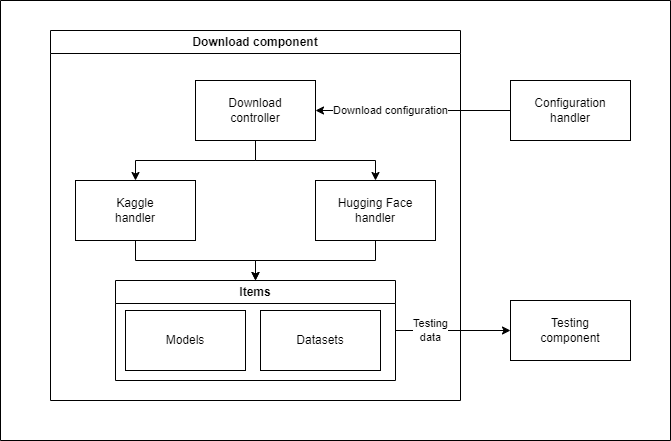

The diagram above was exported from draw.io. Its source (the exported page's mxGraphModel, read from the mxfile embedded in the PNG):
<mxGraphModel dx="1666" dy="749" grid="1" gridSize="10" guides="1" tooltips="1" connect="1" arrows="1" fold="1" page="1" pageScale="1" pageWidth="850" pageHeight="1100" math="0" shadow="0">
  <root>
    <mxCell id="0" />
    <mxCell id="1" parent="0" />
    <mxCell id="tyjR8he37Etmvqs3X0Is-15" value="Download component" style="swimlane;whiteSpace=wrap;html=1;" parent="1" vertex="1">
      <mxGeometry x="220" y="50" width="410" height="370" as="geometry" />
    </mxCell>
    <mxCell id="tyjR8he37Etmvqs3X0Is-65" style="edgeStyle=orthogonalEdgeStyle;rounded=0;orthogonalLoop=1;jettySize=auto;html=1;exitX=0.5;exitY=1;exitDx=0;exitDy=0;" parent="tyjR8he37Etmvqs3X0Is-15" source="tyjR8he37Etmvqs3X0Is-20" target="tyjR8he37Etmvqs3X0Is-22" edge="1">
      <mxGeometry relative="1" as="geometry" />
    </mxCell>
    <mxCell id="tyjR8he37Etmvqs3X0Is-67" style="edgeStyle=orthogonalEdgeStyle;rounded=0;orthogonalLoop=1;jettySize=auto;html=1;" parent="tyjR8he37Etmvqs3X0Is-15" source="tyjR8he37Etmvqs3X0Is-20" target="tyjR8he37Etmvqs3X0Is-23" edge="1">
      <mxGeometry relative="1" as="geometry" />
    </mxCell>
    <mxCell id="tyjR8he37Etmvqs3X0Is-20" value="Download&lt;div&gt;controller&lt;/div&gt;" style="rounded=0;whiteSpace=wrap;html=1;" parent="tyjR8he37Etmvqs3X0Is-15" vertex="1">
      <mxGeometry x="145" y="50" width="120" height="60" as="geometry" />
    </mxCell>
    <mxCell id="tyjR8he37Etmvqs3X0Is-50" style="edgeStyle=orthogonalEdgeStyle;rounded=0;orthogonalLoop=1;jettySize=auto;html=1;exitX=0.5;exitY=1;exitDx=0;exitDy=0;" parent="tyjR8he37Etmvqs3X0Is-15" source="tyjR8he37Etmvqs3X0Is-22" target="tyjR8he37Etmvqs3X0Is-47" edge="1">
      <mxGeometry relative="1" as="geometry" />
    </mxCell>
    <mxCell id="tyjR8he37Etmvqs3X0Is-22" value="Kaggle&lt;div&gt;handler&lt;/div&gt;" style="rounded=0;whiteSpace=wrap;html=1;" parent="tyjR8he37Etmvqs3X0Is-15" vertex="1">
      <mxGeometry x="25" y="150" width="120" height="60" as="geometry" />
    </mxCell>
    <mxCell id="tyjR8he37Etmvqs3X0Is-51" style="edgeStyle=orthogonalEdgeStyle;rounded=0;orthogonalLoop=1;jettySize=auto;html=1;" parent="tyjR8he37Etmvqs3X0Is-15" source="tyjR8he37Etmvqs3X0Is-23" target="tyjR8he37Etmvqs3X0Is-47" edge="1">
      <mxGeometry relative="1" as="geometry" />
    </mxCell>
    <mxCell id="tyjR8he37Etmvqs3X0Is-23" value="Hugging Face&lt;div&gt;handler&lt;/div&gt;" style="rounded=0;whiteSpace=wrap;html=1;" parent="tyjR8he37Etmvqs3X0Is-15" vertex="1">
      <mxGeometry x="265" y="150" width="120" height="60" as="geometry" />
    </mxCell>
    <mxCell id="tyjR8he37Etmvqs3X0Is-47" value="Items" style="swimlane;whiteSpace=wrap;html=1;startSize=23;" parent="tyjR8he37Etmvqs3X0Is-15" vertex="1">
      <mxGeometry x="65" y="250" width="280" height="100" as="geometry" />
    </mxCell>
    <mxCell id="tyjR8he37Etmvqs3X0Is-48" value="Models" style="rounded=0;whiteSpace=wrap;html=1;" parent="tyjR8he37Etmvqs3X0Is-47" vertex="1">
      <mxGeometry x="10" y="30" width="120" height="60" as="geometry" />
    </mxCell>
    <mxCell id="tyjR8he37Etmvqs3X0Is-49" value="Datasets" style="rounded=0;whiteSpace=wrap;html=1;" parent="tyjR8he37Etmvqs3X0Is-47" vertex="1">
      <mxGeometry x="145" y="30" width="120" height="60" as="geometry" />
    </mxCell>
    <mxCell id="tyjR8he37Etmvqs3X0Is-68" value="Download configuration" style="edgeStyle=orthogonalEdgeStyle;rounded=0;orthogonalLoop=1;jettySize=auto;html=1;" parent="1" source="tyjR8he37Etmvqs3X0Is-33" target="tyjR8he37Etmvqs3X0Is-20" edge="1">
      <mxGeometry x="0.2308" relative="1" as="geometry">
        <mxPoint as="offset" />
      </mxGeometry>
    </mxCell>
    <mxCell id="tyjR8he37Etmvqs3X0Is-33" value="Configuration&lt;div&gt;handler&lt;/div&gt;" style="rounded=0;whiteSpace=wrap;html=1;" parent="1" vertex="1">
      <mxGeometry x="680" y="100" width="120" height="60" as="geometry" />
    </mxCell>
    <mxCell id="tyjR8he37Etmvqs3X0Is-34" value="Testing&lt;div&gt;component&lt;/div&gt;" style="rounded=0;whiteSpace=wrap;html=1;" parent="1" vertex="1">
      <mxGeometry x="680" y="320" width="120" height="60" as="geometry" />
    </mxCell>
    <mxCell id="tyjR8he37Etmvqs3X0Is-61" value="Testing&lt;div&gt;data&lt;/div&gt;" style="edgeStyle=orthogonalEdgeStyle;rounded=0;orthogonalLoop=1;jettySize=auto;html=1;exitX=1;exitY=0.5;exitDx=0;exitDy=0;entryX=0;entryY=0.5;entryDx=0;entryDy=0;" parent="1" source="tyjR8he37Etmvqs3X0Is-47" target="tyjR8he37Etmvqs3X0Is-34" edge="1">
      <mxGeometry x="-0.3913" relative="1" as="geometry">
        <mxPoint as="offset" />
      </mxGeometry>
    </mxCell>
    <mxCell id="1PDGVueZGX8up2TWYDjh-1" value="" style="swimlane;startSize=0;" vertex="1" parent="1">
      <mxGeometry x="170" y="20" width="670" height="440" as="geometry" />
    </mxCell>
  </root>
</mxGraphModel>